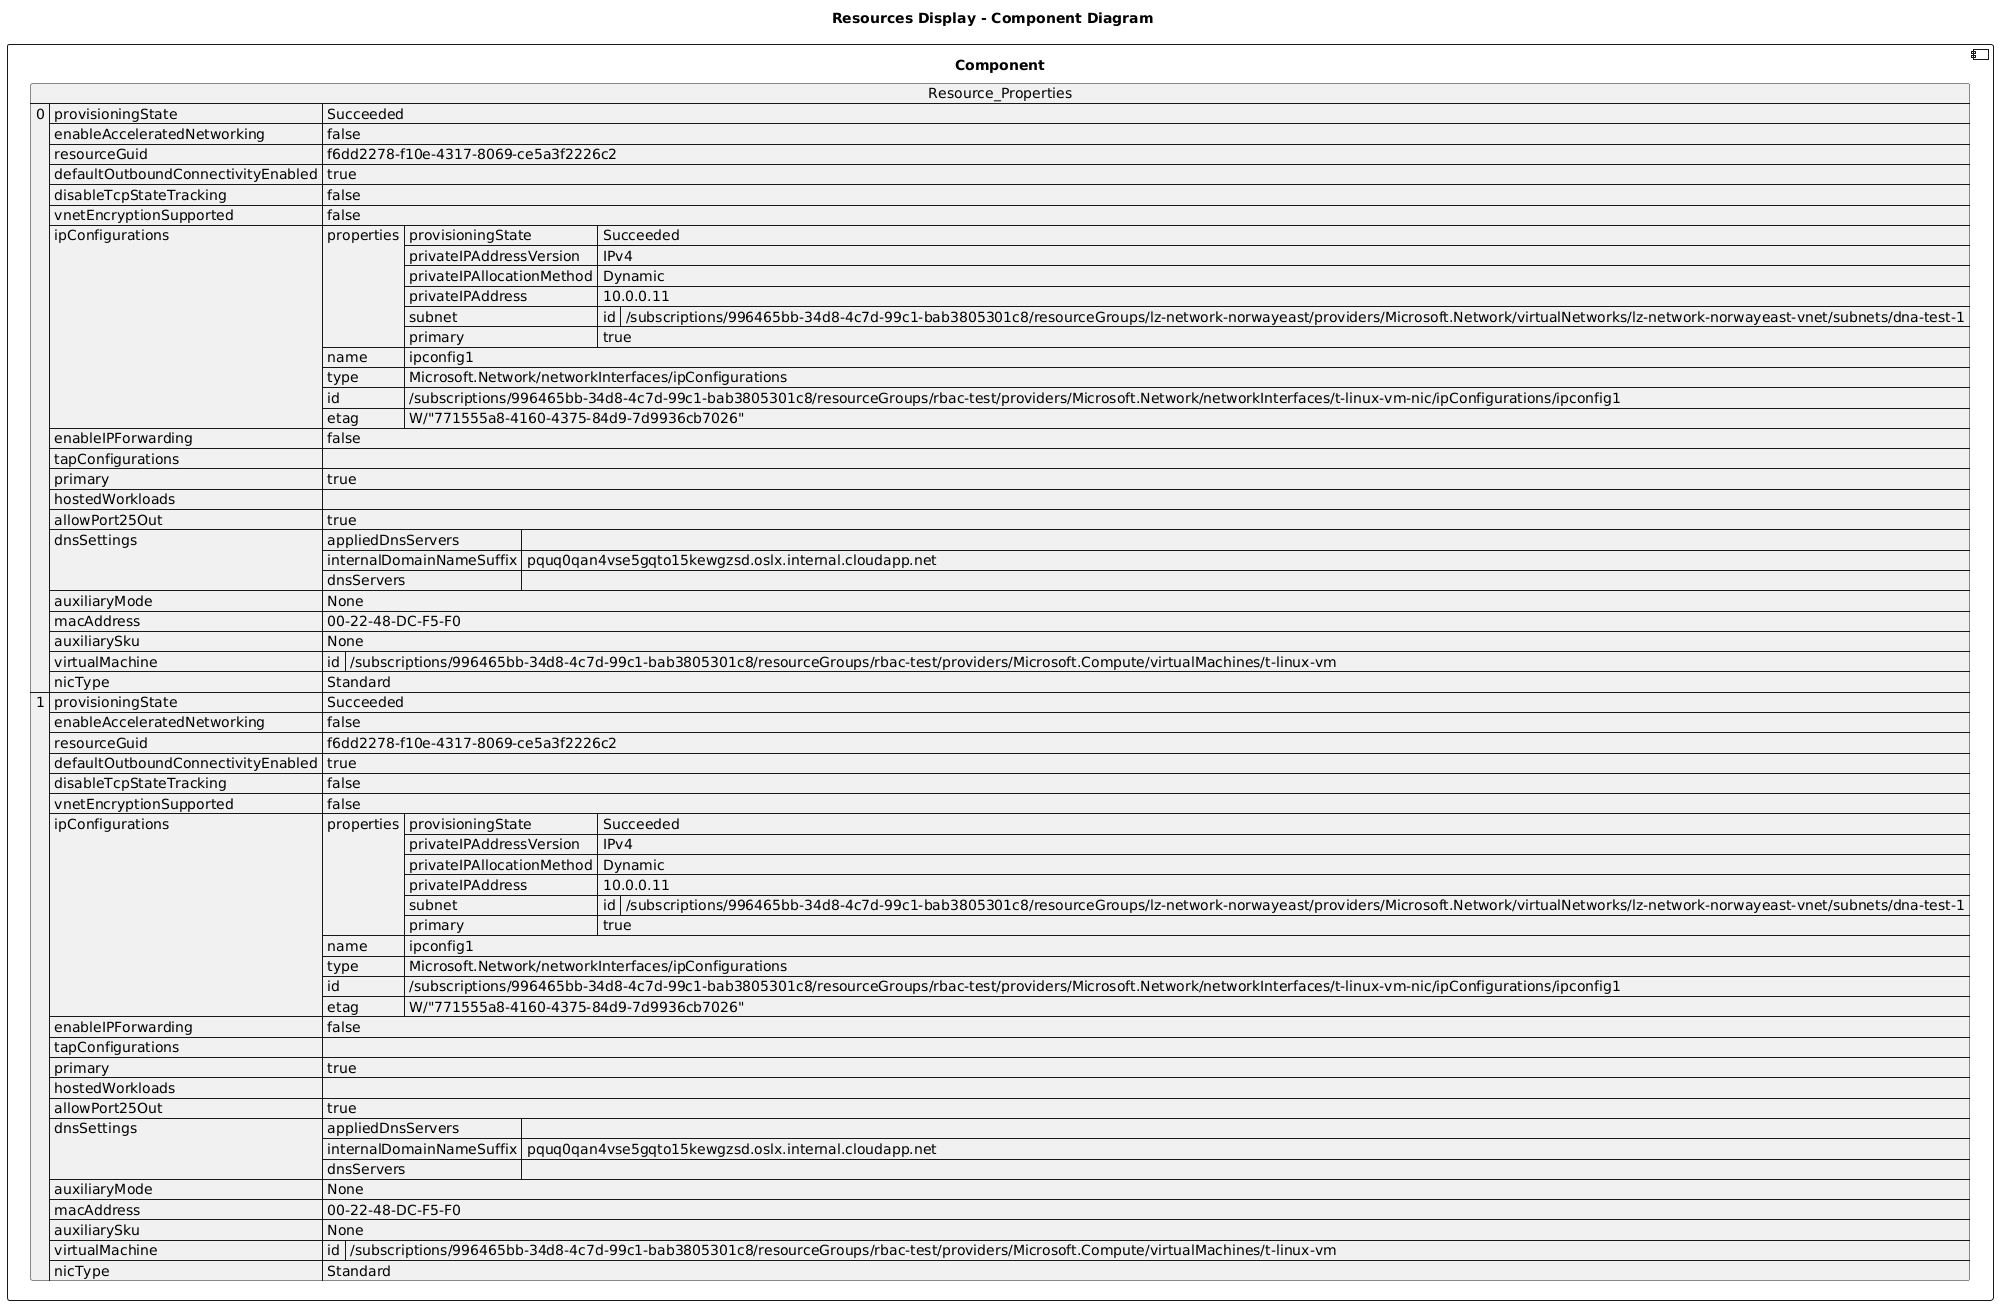

The diagram above was rendered by PlantUML. Its source (embedded in the PNG):
@startuml

title Resources Display - Component Diagram

component Component {

json  Resource_Properties {
  "0": {
    "provisioningState": "Succeeded",
    "enableAcceleratedNetworking": false,
    "resourceGuid": "f6dd2278-f10e-4317-8069-ce5a3f2226c2",
    "defaultOutboundConnectivityEnabled": true,
    "disableTcpStateTracking": false,
    "vnetEncryptionSupported": false,
    "ipConfigurations": [
      {
        "properties": {
          "provisioningState": "Succeeded",
          "privateIPAddressVersion": "IPv4",
          "privateIPAllocationMethod": "Dynamic",
          "privateIPAddress": "10.0.0.11",
          "subnet": {
            "id": "/subscriptions/996465bb-34d8-4c7d-99c1-bab3805301c8/resourceGroups/lz-network-norwayeast/providers/Microsoft.Network/virtualNetworks/lz-network-norwayeast-vnet/subnets/dna-test-1"
          },
          "primary": true
        },
        "name": "ipconfig1",
        "type": "Microsoft.Network/networkInterfaces/ipConfigurations",
        "id": "/subscriptions/996465bb-34d8-4c7d-99c1-bab3805301c8/resourceGroups/rbac-test/providers/Microsoft.Network/networkInterfaces/t-linux-vm-nic/ipConfigurations/ipconfig1",
        "etag": "W/\"771555a8-4160-4375-84d9-7d9936cb7026\""
      }
    ],
    "enableIPForwarding": false,
    "tapConfigurations": [],
    "primary": true,
    "hostedWorkloads": [],
    "allowPort25Out": true,
    "dnsSettings": {
      "appliedDnsServers": [],
      "internalDomainNameSuffix": "pquq0qan4vse5gqto15kewgzsd.oslx.internal.cloudapp.net",
      "dnsServers": []
    },
    "auxiliaryMode": "None",
    "macAddress": "00-22-48-DC-F5-F0",
    "auxiliarySku": "None",
    "virtualMachine": {
      "id": "/subscriptions/996465bb-34d8-4c7d-99c1-bab3805301c8/resourceGroups/rbac-test/providers/Microsoft.Compute/virtualMachines/t-linux-vm"
    },
    "nicType": "Standard"
  },
  "1": {
    "provisioningState": "Succeeded",
    "enableAcceleratedNetworking": false,
    "resourceGuid": "f6dd2278-f10e-4317-8069-ce5a3f2226c2",
    "defaultOutboundConnectivityEnabled": true,
    "disableTcpStateTracking": false,
    "vnetEncryptionSupported": false,
    "ipConfigurations": [
      {
        "properties": {
          "provisioningState": "Succeeded",
          "privateIPAddressVersion": "IPv4",
          "privateIPAllocationMethod": "Dynamic",
          "privateIPAddress": "10.0.0.11",
          "subnet": {
            "id": "/subscriptions/996465bb-34d8-4c7d-99c1-bab3805301c8/resourceGroups/lz-network-norwayeast/providers/Microsoft.Network/virtualNetworks/lz-network-norwayeast-vnet/subnets/dna-test-1"
          },
          "primary": true
        },
        "name": "ipconfig1",
        "type": "Microsoft.Network/networkInterfaces/ipConfigurations",
        "id": "/subscriptions/996465bb-34d8-4c7d-99c1-bab3805301c8/resourceGroups/rbac-test/providers/Microsoft.Network/networkInterfaces/t-linux-vm-nic/ipConfigurations/ipconfig1",
        "etag": "W/\"771555a8-4160-4375-84d9-7d9936cb7026\""
      }
    ],
    "enableIPForwarding": false,
    "tapConfigurations": [],
    "primary": true,
    "hostedWorkloads": [],
    "allowPort25Out": true,
    "dnsSettings": {
      "appliedDnsServers": [],
      "internalDomainNameSuffix": "pquq0qan4vse5gqto15kewgzsd.oslx.internal.cloudapp.net",
      "dnsServers": []
    },
    "auxiliaryMode": "None",
    "macAddress": "00-22-48-DC-F5-F0",
    "auxiliarySku": "None",
    "virtualMachine": {
      "id": "/subscriptions/996465bb-34d8-4c7d-99c1-bab3805301c8/resourceGroups/rbac-test/providers/Microsoft.Compute/virtualMachines/t-linux-vm"
    },
    "nicType": "Standard"
  }
}
}
@enduml